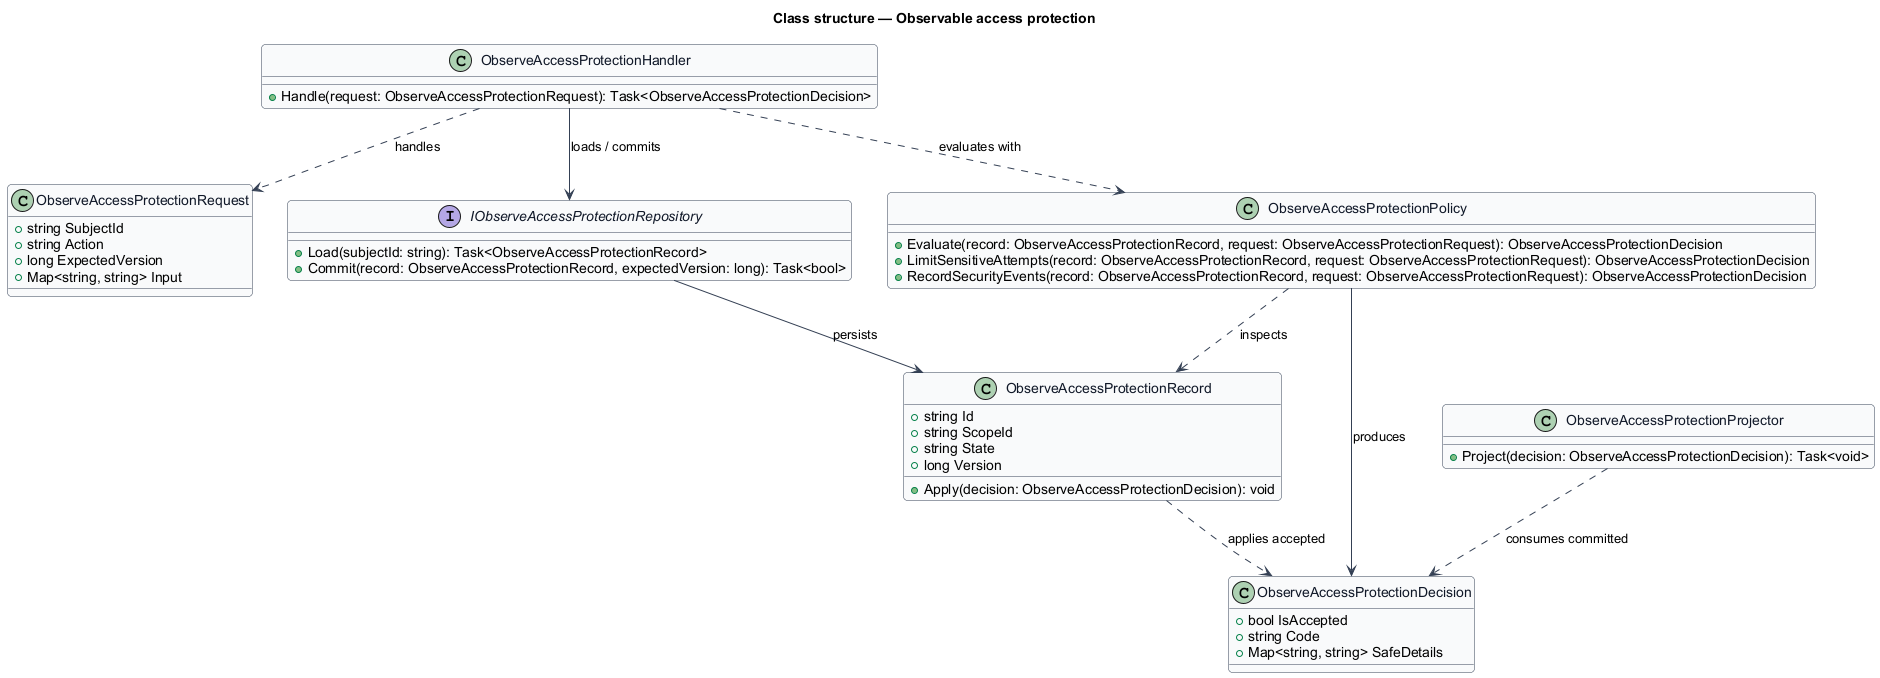

The diagram above was rendered by PlantUML. Its source (embedded in the PNG):
@startuml
skinparam backgroundColor #FFFFFF
skinparam shadowing false
skinparam roundcorner 8
skinparam defaultFontName Arial
skinparam ArrowColor #344054
skinparam class {
  BorderColor #344054
  FontColor #101828
  BackgroundColor #F9FAFB
}
title Class structure — Observable access protection

class ObserveAccessProtectionRequest {
  +string SubjectId
  +string Action
  +long ExpectedVersion
  +Map<string, string> Input
}

class ObserveAccessProtectionDecision {
  +bool IsAccepted
  +string Code
  +Map<string, string> SafeDetails
}

class ObserveAccessProtectionRecord {
  +string Id
  +string ScopeId
  +string State
  +long Version
  +Apply(decision: ObserveAccessProtectionDecision): void
}

interface IObserveAccessProtectionRepository {
  +Load(subjectId: string): Task<ObserveAccessProtectionRecord>
  +Commit(record: ObserveAccessProtectionRecord, expectedVersion: long): Task<bool>
}

class ObserveAccessProtectionPolicy {
  +Evaluate(record: ObserveAccessProtectionRecord, request: ObserveAccessProtectionRequest): ObserveAccessProtectionDecision
  +LimitSensitiveAttempts(record: ObserveAccessProtectionRecord, request: ObserveAccessProtectionRequest): ObserveAccessProtectionDecision
  +RecordSecurityEvents(record: ObserveAccessProtectionRecord, request: ObserveAccessProtectionRequest): ObserveAccessProtectionDecision
}

class ObserveAccessProtectionHandler {
  +Handle(request: ObserveAccessProtectionRequest): Task<ObserveAccessProtectionDecision>
}

class ObserveAccessProtectionProjector {
  +Project(decision: ObserveAccessProtectionDecision): Task<void>
}

ObserveAccessProtectionHandler ..> ObserveAccessProtectionRequest : handles
ObserveAccessProtectionHandler ..> ObserveAccessProtectionPolicy : evaluates with
ObserveAccessProtectionHandler --> IObserveAccessProtectionRepository : loads / commits
IObserveAccessProtectionRepository --> ObserveAccessProtectionRecord : persists
ObserveAccessProtectionPolicy ..> ObserveAccessProtectionRecord : inspects
ObserveAccessProtectionPolicy --> ObserveAccessProtectionDecision : produces
ObserveAccessProtectionRecord ..> ObserveAccessProtectionDecision : applies accepted
ObserveAccessProtectionProjector ..> ObserveAccessProtectionDecision : consumes committed
@enduml